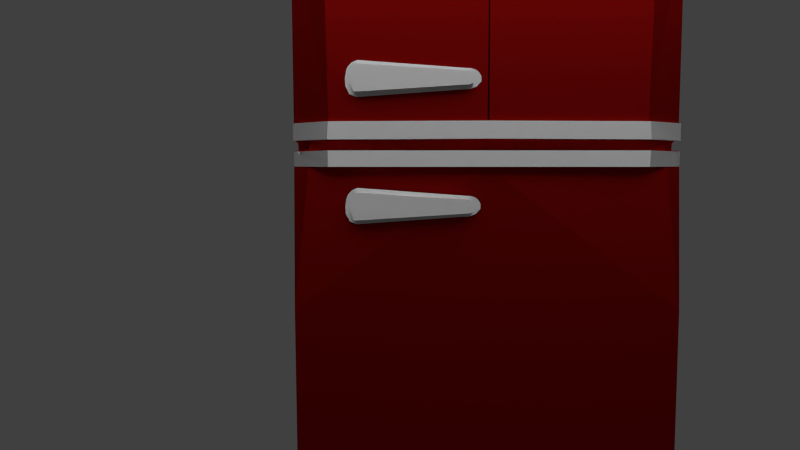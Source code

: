 # Source: mg-kuehlschrank.blend  (saved by Blender 2.76.0; exported with 4.5.12 LTS)
import bpy
from mathutils import Matrix  # noqa: F401  (used for matrix-valued properties, if any)

bpy.ops.wm.read_factory_settings(use_empty=True)
scene = bpy.context.scene
scene.name = 'Scene'

# ---- collections
col_collection_1 = bpy.data.collections.new('Collection 1'); scene.collection.children.link(col_collection_1)
col_collection_2 = bpy.data.collections.new('Collection 2'); scene.collection.children.link(col_collection_2)
col_notizzettel = bpy.data.collections.new('Notizzettel')  # instanced only; not linked into the scene
col_notizzettel_1 = bpy.data.collections.new('Notizzettel')  # instanced only; not linked into the scene
col_notizzettel_2 = bpy.data.collections.new('Notizzettel')  # instanced only; not linked into the scene
col_figur = bpy.data.collections.new('figur')  # instanced only; not linked into the scene
col_frog = bpy.data.collections.new('Frog')  # instanced only; not linked into the scene
col_mg_frog = bpy.data.collections.new('mg-frog')  # instanced only; not linked into the scene
col_bodo = bpy.data.collections.new('Bodo')  # instanced only; not linked into the scene
col_notizzettel_3 = bpy.data.collections.new('Notizzettel')  # instanced only; not linked into the scene

# ---- materials (node trees are filled in below, after node groups)
mat_metall = bpy.data.materials.new('metall')
mat_metall.alpha_threshold = 0.0
mat_metall.roughness = 0.5
mat_red = bpy.data.materials.new('red')
mat_red.alpha_threshold = 0.0
mat_red.roughness = 0.5
mat_material_001 = bpy.data.materials.new('Material.001')
mat_material_001.alpha_threshold = 0.0
mat_material_001.roughness = 0.5

# ---- material node trees
mat_metall.use_nodes = True; mat_metall.node_tree.nodes.clear()
_N = mat_metall.node_tree.nodes; _L = mat_metall.node_tree.links
n0 = _N.new('ShaderNodeOutputMaterial'); n0.name = 'Material Output'; n0.location = (300, 300)
n1 = _N.new('ShaderNodeBsdfAnisotropic'); n1.name = 'Anisotropic BSDF'; n1.location = (10, 300)
n1.distribution = 'GGX'
n1.inputs[1].default_value = 0.4472
n1.inputs[2].default_value = 0.5
_L.new(n1.outputs[0], n0.inputs[0])
n0.is_active_output = True
mat_red.use_nodes = True; mat_red.node_tree.nodes.clear()
_N = mat_red.node_tree.nodes; _L = mat_red.node_tree.links
n0 = _N.new('ShaderNodeOutputMaterial'); n0.name = 'Material Output'; n0.location = (300, 300)
n1 = _N.new('ShaderNodeBsdfAnisotropic'); n1.name = 'Glossy BSDF'; n1.location = (10, 300)
n1.distribution = 'GGX'
n1.inputs[0].default_value = (0.3325, 0.004391, 0.003677, 1.0)
n1.inputs[1].default_value = 0.4472
_L.new(n1.outputs[0], n0.inputs[0])
n0.is_active_output = True
mat_material_001.use_nodes = True; mat_material_001.node_tree.nodes.clear()
_N = mat_material_001.node_tree.nodes; _L = mat_material_001.node_tree.links
n0 = _N.new('ShaderNodeOutputMaterial'); n0.name = 'Material Output'; n0.location = (300, 300)
n1 = _N.new('ShaderNodeEmission'); n1.name = 'Emission'; n1.location = (10, 300)
n1.inputs[0].default_value = (0.8, 0.8, 0.8, 1.0)
n1.inputs[1].default_value = 2.0
_L.new(n1.outputs[0], n0.inputs[0])
n0.is_active_output = True

# ---- world
world_world = bpy.data.worlds.new('World'); scene.world = world_world
world_world.color = (0.05088, 0.05088, 0.05088)
world_world.use_sun_shadow = False
world_world.sun_shadow_jitter_overblur = 0.0
world_world.cycles.sampling_method = 'MANUAL'
world_world.cycles.sample_map_resolution = 256

# ---- cameras
cam_camera = bpy.data.cameras.new('Camera')
cam_camera.clip_end = 100.0
cam_camera.lens = 35.0
cam_camera.sensor_width = 32.0
cam_camera.sensor_height = 18.0
cam_camera.display_size = 2.0
cam_camera.dof.focus_distance = 0.0

# ---- meshes
me_plane_005 = bpy.data.meshes.new('Plane.005')
me_plane_005.from_pydata([(-2.433, -1.925, -0.2496), (-1.056, -1.925, -0.1517), (-0.8929, -1.925, -0.116), (-0.9789, -1.925, -0.1487), (-0.8662, -1.925, -0.08341), (-0.8336, -1.925, -0.05078), (-0.8336, -1.925, -0.01517), (-0.8336, -1.925, 0.01449), (-0.8543, -1.925, 0.0501), (-0.8751, -1.925, 0.0768), (-0.9107, -1.925, 0.1005), (-0.97, -1.925, 0.1154), (-1.029, -1.925, 0.1183), (-2.379, -1.925, 0.2162), (-2.415, -1.925, 0.2192), (-2.453, -1.925, 0.2044), (-2.489, -1.925, 0.1866), (-2.54, -1.925, 0.1332), (-2.56, -1.925, 0.0857), (-2.575, -1.925, -0.01814), (-2.569, -1.925, -0.1131), (-2.519, -1.925, -0.211), (-2.43, -1.925, -0.2496), (-2.412, -1.925, -0.1813), (-0.9021, -1.925, -0.06561), (-2.45, -2.029, -0.1927), (-2.474, -2.029, -0.1542), (-2.503, -2.029, -0.06516), (-2.512, -2.029, -0.01175), (-2.512, -2.029, 0.05352), (-2.494, -2.029, 0.1158), (-2.45, -2.029, 0.1633), (-0.9992, -2.029, 0.07132), (-0.9517, -2.029, 0.05352), (-0.9309, -2.029, 0.01198), (-0.9309, -2.029, -0.02362), (-0.9398, -2.029, -0.07703), (-0.9962, -2.029, -0.1008), (-2.45, -1.983, -0.1927), (-2.474, -1.983, -0.1542), (-2.503, -1.983, -0.06516), (-2.512, -1.983, -0.01175), (-2.512, -1.983, 0.05352), (-2.494, -1.983, 0.1158), (-2.45, -1.983, 0.1633), (-0.9992, -1.983, 0.07132), (-0.9517, -1.983, 0.05352), (-0.9309, -1.983, 0.01198), (-0.9309, -1.983, -0.02362), (-0.9398, -1.983, -0.07703), (-0.9962, -1.983, -0.1008), (-2.45, -1.919, -0.1927), (-2.474, -1.919, -0.1542), (-2.503, -1.919, -0.06516), (-2.512, -1.919, -0.01175), (-2.512, -1.919, 0.05352), (-2.494, -1.919, 0.1158), (-2.45, -1.919, 0.1633), (-0.9992, -1.919, 0.07132), (-0.9517, -1.919, 0.05352), (-0.9309, -1.919, 0.01198), (-0.9309, -1.919, -0.02362), (-0.9398, -1.919, -0.07703), (-0.9962, -1.919, -0.1008), (-0.9962, -2.077, -0.1008), (-0.9398, -2.077, -0.07703), (-0.9309, -2.077, -0.02362), (-0.9309, -2.077, 0.01198), (-0.9517, -2.077, 0.05352), (-0.9992, -2.077, 0.07132), (-2.45, -2.077, 0.1633), (-2.494, -2.077, 0.1158), (-2.512, -2.077, 0.05352), (-2.512, -2.077, -0.01175), (-2.503, -2.077, -0.06516), (-2.474, -2.077, -0.1542), (-2.45, -2.077, -0.1927)], [(0, 23)], [(2, 4, 5, 6, 7, 8, 9, 10, 11, 12, 13, 14, 15, 16, 17, 18, 19, 20, 21, 22, 0, 1, 3), (49, 48, 35, 36), (51, 52, 53, 54, 55, 56, 57, 58, 59, 60, 61, 62, 63), (42, 41, 28, 29), (50, 49, 36, 37), (43, 42, 29, 30), (44, 43, 30, 31), (45, 44, 31, 32), (38, 50, 37, 25), (46, 45, 32, 33), (39, 38, 25, 26), (47, 46, 33, 34), (40, 39, 26, 27), (48, 47, 34, 35), (32, 31, 70, 69), (58, 57, 44, 45), (51, 63, 50, 38), (59, 58, 45, 46), (52, 51, 38, 39), (60, 59, 46, 47), (53, 52, 39, 40), (61, 60, 47, 48), (54, 53, 40, 41), (62, 61, 48, 49), (55, 54, 41, 42), (63, 62, 49, 50), (56, 55, 42, 43), (41, 40, 27, 28), (57, 56, 43, 44), (65, 66, 67, 68, 69, 70, 71, 72, 73, 74, 75, 76, 64), (31, 30, 71, 70), (30, 29, 72, 71), (37, 36, 65, 64), (29, 28, 73, 72), (36, 35, 66, 65), (28, 27, 74, 73), (35, 34, 67, 66), (27, 26, 75, 74), (34, 33, 68, 67), (26, 25, 76, 75), (33, 32, 69, 68), (25, 37, 64, 76)])
me_plane_005.materials.append(mat_metall)
me_plane_005.use_remesh_preserve_volume = False
me_plane_005.use_remesh_preserve_attributes = False
me_plane_005.use_mirror_vertex_groups = False
me_plane_005.update()
me_plane_004 = bpy.data.meshes.new('Plane.004')
me_plane_004.from_pydata([(-2.054, -1.321, 3.587), (0.001988, -1.328, 3.587), (0.001988, -1.328, 3.379), (-2.049, -1.321, 3.379), (-2.054, -1.321, 3.587), (0.001988, -1.328, 3.587), (0.001988, -1.328, 3.379), (-2.049, -1.321, 3.379), (-2.52, -1.0, 3.573), (0.001988, -0.9976, 3.587), (0.001988, -0.9976, 3.379), (0.001988, -1.328, 3.587), (0.001988, -1.328, 3.379), (-2.049, -1.321, 3.379), (-2.52, -1.0, 3.379), (0.001988, -0.9976, 3.587), (0.001988, -0.9976, 3.379), (-2.504, -1.0, 1.511), (0.001988, -0.9976, 1.527), (-2.482, -1.0, -1.071), (0.001988, -0.9976, -1.039), (-2.436, -1.0, -3.2), (0.02495, -0.9976, -3.163), (-2.418, -1.0, -3.322), (-2.359, -1.0, -3.458), (-2.292, -1.0, -3.557), (-2.197, -1.0, -3.648), (-2.048, -1.0, -3.756), (-1.871, -1.0, -3.788), (-1.695, -1.0, -3.801), (0.02752, -1.0, -3.801), (0.02752, -1.0, -3.169), (-2.432, -1.0, -3.191), (-2.316, -1.129, 3.379), (0.001988, -1.193, 3.379), (-2.504, -1.195, 1.511), (0.001988, -1.193, 1.527), (-2.482, -1.195, -1.071), (0.001988, -1.193, -1.039), (-2.436, -1.195, -3.2), (0.02495, -1.193, -3.163), (-2.418, -1.195, -3.322), (-2.359, -1.195, -3.458), (-2.292, -1.195, -3.557), (-2.197, -1.195, -3.648), (-2.048, -1.195, -3.756), (-1.871, -1.195, -3.788), (-1.695, -1.195, -3.801), (0.02752, -1.195, -3.801), (0.02752, -1.195, -3.169), (-2.432, -1.195, -3.191), (-2.054, -1.321, 3.587), (-2.52, -1.0, 3.573), (-2.049, -1.321, 3.379), (-2.52, -1.0, 3.379)], [(0, 3), (21, 23)], [(2, 3, 7, 6), (0, 1, 5, 4), (1, 2, 6, 5), (5, 6, 10, 9), (6, 7, 13, 12), (5, 9, 15, 11), (10, 6, 12, 16), (12, 13, 14, 16), (8, 4, 5, 15, 11, 9), (4, 8, 52, 51), (12, 11, 4, 13), (31, 32, 50, 49), (16, 14, 33, 34), (23, 24, 42, 41), (30, 31, 49, 48), (34, 33, 35, 36), (36, 35, 37, 38), (38, 37, 39, 40), (42, 43, 44, 45, 46, 47, 48, 49, 50, 41), (24, 25, 43, 42), (17, 19, 37, 35), (32, 23, 41, 50), (25, 26, 44, 43), (20, 18, 36, 38), (26, 27, 45, 44), (21, 22, 40, 39), (27, 28, 46, 45), (22, 20, 38, 40), (28, 29, 47, 46), (19, 21, 39, 37), (18, 16, 34, 36), (29, 30, 48, 47), (14, 17, 35, 33), (52, 54, 53, 51), (8, 14, 54, 52), (14, 13, 53, 54), (13, 4, 51, 53)])
me_plane_004.polygons.foreach_set('material_index', [0, 0, 0, 0, 0, 0, 0, 1, 1, 1, 1, 0, 0, 0, 0, 0, 0, 0, 0, 0, 0, 0, 0, 0, 0, 0, 0, 0, 0, 0, 0, 0, 0, 1, 0, 1, 1])
me_plane_004.materials.append(mat_red)
me_plane_004.materials.append(mat_metall)
me_plane_004.use_remesh_preserve_volume = False
me_plane_004.use_remesh_preserve_attributes = False
me_plane_004.use_mirror_vertex_groups = False
me_plane_004.update()
me_plane_001 = bpy.data.meshes.new('Plane.001')
me_plane_001.from_pydata([(-2.433, -1.925, -0.2496), (-1.056, -1.925, -0.1517), (-0.8929, -1.925, -0.116), (-0.9789, -1.925, -0.1487), (-0.8662, -1.925, -0.08341), (-0.8336, -1.925, -0.05078), (-0.8336, -1.925, -0.01517), (-0.8336, -1.925, 0.01449), (-0.8543, -1.925, 0.0501), (-0.8751, -1.925, 0.0768), (-0.9107, -1.925, 0.1005), (-0.97, -1.925, 0.1154), (-1.029, -1.925, 0.1183), (-2.379, -1.925, 0.2162), (-2.415, -1.925, 0.2192), (-2.453, -1.925, 0.2044), (-2.489, -1.925, 0.1866), (-2.54, -1.925, 0.1332), (-2.56, -1.925, 0.0857), (-2.575, -1.925, -0.01814), (-2.569, -1.925, -0.1131), (-2.519, -1.925, -0.211), (-2.43, -1.925, -0.2496), (-2.412, -1.925, -0.1813), (-0.9021, -1.925, -0.06561), (-2.45, -2.029, -0.1927), (-2.474, -2.029, -0.1542), (-2.503, -2.029, -0.06516), (-2.512, -2.029, -0.01175), (-2.512, -2.029, 0.05352), (-2.494, -2.029, 0.1158), (-2.45, -2.029, 0.1633), (-0.9992, -2.029, 0.07132), (-0.9517, -2.029, 0.05352), (-0.9309, -2.029, 0.01198), (-0.9309, -2.029, -0.02362), (-0.9398, -2.029, -0.07703), (-0.9962, -2.029, -0.1008), (-2.45, -1.983, -0.1927), (-2.474, -1.983, -0.1542), (-2.503, -1.983, -0.06516), (-2.512, -1.983, -0.01175), (-2.512, -1.983, 0.05352), (-2.494, -1.983, 0.1158), (-2.45, -1.983, 0.1633), (-0.9992, -1.983, 0.07132), (-0.9517, -1.983, 0.05352), (-0.9309, -1.983, 0.01198), (-0.9309, -1.983, -0.02362), (-0.9398, -1.983, -0.07703), (-0.9962, -1.983, -0.1008), (-2.45, -1.919, -0.1927), (-2.474, -1.919, -0.1542), (-2.503, -1.919, -0.06516), (-2.512, -1.919, -0.01175), (-2.512, -1.919, 0.05352), (-2.494, -1.919, 0.1158), (-2.45, -1.919, 0.1633), (-0.9992, -1.919, 0.07132), (-0.9517, -1.919, 0.05352), (-0.9309, -1.919, 0.01198), (-0.9309, -1.919, -0.02362), (-0.9398, -1.919, -0.07703), (-0.9962, -1.919, -0.1008), (-0.9962, -2.077, -0.1008), (-0.9398, -2.077, -0.07703), (-0.9309, -2.077, -0.02362), (-0.9309, -2.077, 0.01198), (-0.9517, -2.077, 0.05352), (-0.9992, -2.077, 0.07132), (-2.45, -2.077, 0.1633), (-2.494, -2.077, 0.1158), (-2.512, -2.077, 0.05352), (-2.512, -2.077, -0.01175), (-2.503, -2.077, -0.06516), (-2.474, -2.077, -0.1542), (-2.45, -2.077, -0.1927)], [(0, 23)], [(2, 4, 5, 6, 7, 8, 9, 10, 11, 12, 13, 14, 15, 16, 17, 18, 19, 20, 21, 22, 0, 1, 3), (49, 48, 35, 36), (51, 52, 53, 54, 55, 56, 57, 58, 59, 60, 61, 62, 63), (42, 41, 28, 29), (50, 49, 36, 37), (43, 42, 29, 30), (44, 43, 30, 31), (45, 44, 31, 32), (38, 50, 37, 25), (46, 45, 32, 33), (39, 38, 25, 26), (47, 46, 33, 34), (40, 39, 26, 27), (48, 47, 34, 35), (32, 31, 70, 69), (58, 57, 44, 45), (51, 63, 50, 38), (59, 58, 45, 46), (52, 51, 38, 39), (60, 59, 46, 47), (53, 52, 39, 40), (61, 60, 47, 48), (54, 53, 40, 41), (62, 61, 48, 49), (55, 54, 41, 42), (63, 62, 49, 50), (56, 55, 42, 43), (41, 40, 27, 28), (57, 56, 43, 44), (65, 66, 67, 68, 69, 70, 71, 72, 73, 74, 75, 76, 64), (31, 30, 71, 70), (30, 29, 72, 71), (37, 36, 65, 64), (29, 28, 73, 72), (36, 35, 66, 65), (28, 27, 74, 73), (35, 34, 67, 66), (27, 26, 75, 74), (34, 33, 68, 67), (26, 25, 76, 75), (33, 32, 69, 68), (25, 37, 64, 76)])
me_plane_001.materials.append(mat_metall)
me_plane_001.use_remesh_preserve_volume = False
me_plane_001.use_remesh_preserve_attributes = False
me_plane_001.use_mirror_vertex_groups = False
me_plane_001.update()
me_cube = bpy.data.meshes.new('Cube')
me_cube.from_pydata([(0.0029, -0.9992, 1.432), (-0.9115, -0.9992, 1.432), (-1.305, -0.9992, 1.427), (-1.447, -0.9992, 1.416), (-1.548, -0.9992, 1.393), (-1.635, -0.9992, 1.356), (-1.701, -0.9992, 1.303), (-1.733, -0.9992, 1.225), (-1.726, -0.9992, 0.4188), (-1.719, -0.9992, 0.3723), (-1.392, -0.9992, 0.3771), (0.007065, -0.9992, 0.3819), (-1.447, -0.9992, 1.393), (-1.392, -0.9992, 0.3538), (0.0029, -1.31, 1.432), (-0.9115, -1.31, 1.432), (-1.305, -1.31, 1.427), (-1.447, -1.31, 1.416), (-1.392, -1.31, 0.3771), (0.007065, -1.31, 0.3819), (-1.447, -1.31, 1.393), (-1.392, -1.31, 0.3538), (-1.733, -0.9992, 1.225), (-1.719, -0.9992, 0.3723), (-1.447, -1.31, 1.416), (-1.392, -1.31, 0.3771), (-1.719, -0.9992, 0.302), (-1.4, -0.9992, 0.3054), (0.00407, -0.9992, 0.3087), (0.006486, -0.9992, 0.3801), (-1.393, -0.9992, 0.3756), (-1.716, -0.9992, 0.3734), (-1.392, -1.309, 0.3771), (-1.4, -1.309, 0.3054), (0.00407, -1.309, 0.3087), (0.006486, -1.309, 0.3801), (0.00407, -1.399, 0.3087), (0.006486, -1.399, 0.3801), (0.0029, -0.1916, 1.432), (-0.9115, -0.1916, 1.432), (-1.305, -0.1916, 1.427), (-1.447, -0.1916, 1.416), (-1.548, -0.1916, 1.393), (-1.635, -0.1916, 1.356), (-1.701, -0.1916, 1.303), (-1.733, -0.1916, 1.225), (-1.726, -0.1916, 0.4188), (-1.719, -0.1916, 0.3723), (-1.392, -0.1916, 0.3771), (0.007065, -0.1916, 0.3819), (-1.719, -0.1916, 0.302), (-1.4, -0.1916, 0.3054), (0.00407, -0.1916, 0.3087), (0.006486, -0.1916, 0.3801), (-1.393, -0.1916, 0.3756), (0.00407, -1.399, 0.3087), (-1.4, -1.309, 0.3054), (0.006486, -1.399, 0.3801), (-1.719, -0.9992, 0.302), (-1.695, -0.9992, 0.2909), (-1.692, -0.9992, 0.2608), (-1.579, -0.9992, 0.2619), (0.001654, -0.9992, 0.2608), (0.00407, -0.9992, 0.3098), (-1.569, -0.9992, 0.302), (-1.716, -0.9992, 0.302), (-1.579, -0.9992, 0.2619), (0.001654, -0.9992, 0.2608), (0.00407, -0.9992, 0.3098), (-1.569, -0.9992, 0.302), (-1.579, -0.9992, 0.2619), (0.001654, -0.9992, 0.2608), (0.00407, -0.9992, 0.3098), (-1.569, -0.9992, 0.302), (-1.695, -0.1968, 0.2909), (-1.692, -0.1968, 0.2608), (-1.579, -0.1968, 0.2619), (-1.569, -0.1968, 0.302), (-1.716, -0.1968, 0.302), (-1.579, -0.1968, 0.2619), (0.001654, -0.1968, 0.2608), (0.00407, -0.1968, 0.3098), (-1.569, -0.1968, 0.302), (0.00407, -1.118, 0.3087), (-1.569, -1.118, 0.302), (0.0029, -1.171, 1.432), (-0.9115, -1.171, 1.432), (-1.305, -1.171, 1.427), (-1.447, -1.171, 1.416), (-1.548, -1.171, 1.393), (-1.635, -1.171, 1.356), (-1.701, -1.171, 1.303), (-1.733, -1.171, 1.225), (0.007065, -1.171, 0.3819), (0.0029, -1.482, 1.432), (-0.9115, -1.482, 1.432), (-1.305, -1.482, 1.427), (-1.447, -1.482, 1.416), (-1.392, -1.482, 0.3771), (0.007065, -1.482, 0.3819), (-1.733, -1.171, 1.225), (-1.447, -1.482, 1.416), (-1.392, -1.482, 0.3771), (-1.719, -1.171, 0.3723), (-1.719, -1.171, 0.3723), (-1.719, -1.171, 0.302), (-1.4, -1.171, 0.3054), (0.00407, -1.171, 0.3087), (0.006486, -1.171, 0.3801), (-1.393, -1.171, 0.3756), (-1.4, -1.481, 0.3054), (0.00407, -1.481, 0.3087), (0.006486, -1.481, 0.3801), (0.00407, -1.57, 0.3087), (-1.719, -1.26, 0.3723), (-1.719, -1.26, 0.302), (-1.4, -1.57, 0.3054), (0.006486, -1.57, 0.3801), (-1.392, -1.571, 0.3771), (-1.579, -1.171, 0.2619), (0.001654, -1.171, 0.2608), (-1.569, -1.171, 0.302), (-1.579, -1.289, 0.2619), (0.001654, -1.289, 0.2608), (-1.569, -1.289, 0.302), (0.00407, -1.289, 0.3087), (0.0029, -0.9992, 1.432), (-0.9115, -0.9992, 1.432), (-1.305, -0.9992, 1.427), (-1.447, -0.9992, 1.416), (-1.548, -0.9992, 1.393), (-1.635, -0.9992, 1.356), (-1.701, -0.9992, 1.303), (-1.733, -0.9992, 1.225), (-1.701, -1.171, 1.303), (-1.635, -1.171, 1.356), (-1.719, -0.9992, 0.3723), (-1.733, -0.9992, 1.225), (-1.4, -1.171, 0.3054), (-1.4, -0.9992, 0.3054), (-1.719, -0.9992, 0.3723), (-1.719, -0.9992, 0.302), (-1.548, -1.171, 1.393), (-1.719, -1.171, 0.302), (-1.719, -1.171, 0.3723), (-1.733, -1.171, 1.225), (-1.733, -1.171, 1.225), (-1.569, -0.9992, 0.302), (-1.569, -1.171, 0.302), (-1.447, -1.171, 1.416), (-1.305, -1.171, 1.427), (-1.579, -0.9992, 0.2619), (-0.9115, -1.171, 1.432), (0.0029, -1.171, 1.432), (-1.719, -1.171, 0.3723), (-1.579, -1.171, 0.2619), (0.0029, -0.9992, 1.432), (-0.9115, -0.9992, 1.432), (-1.305, -0.9992, 1.427), (-1.447, -0.9992, 1.416), (-1.548, -0.9992, 1.393), (-1.635, -0.9992, 1.356), (-1.701, -0.9992, 1.303), (-1.733, -0.9992, 1.225), (-1.701, -1.171, 1.303), (-1.635, -1.171, 1.356), (-1.719, -0.9992, 0.3723), (-1.733, -0.9992, 1.225), (-1.4, -1.171, 0.3054), (-1.4, -0.9992, 0.3054), (-1.719, -0.9992, 0.3723), (-1.719, -0.9992, 0.302), (-1.548, -1.171, 1.393), (-1.719, -1.171, 0.302), (-1.719, -1.171, 0.3723), (-1.733, -1.171, 1.225), (-1.733, -1.171, 1.225), (-1.569, -0.9992, 0.302), (-1.569, -1.171, 0.302), (-1.447, -1.171, 1.416), (-1.305, -1.171, 1.427), (-1.579, -0.9992, 0.2619), (-0.9115, -1.171, 1.432), (0.0029, -1.171, 1.432), (-1.719, -1.171, 0.3723), (-1.579, -1.171, 0.2619), (0.01139, -0.9992, 1.42), (-0.9115, -0.9992, 1.432), (-1.305, -0.9992, 1.427), (-1.447, -0.9992, 1.416), (-1.548, -0.9992, 1.393), (-1.635, -0.9992, 1.356), (-1.701, -0.9992, 1.303), (-1.733, -0.9992, 1.225), (-1.701, -1.171, 1.303), (-1.635, -1.171, 1.356), (-1.719, -0.9992, 0.3723), (-1.733, -0.9992, 1.225), (-1.4, -1.171, 0.3054), (-1.4, -0.9992, 0.3054), (-1.719, -0.9992, 0.3723), (-1.719, -0.9992, 0.302), (-1.548, -1.171, 1.393), (-1.719, -1.171, 0.302), (-1.719, -1.171, 0.3723), (-1.733, -1.171, 1.225), (-1.733, -1.171, 1.225), (-1.569, -0.9992, 0.302), (-1.569, -1.171, 0.302), (-1.447, -1.171, 1.416), (-1.305, -1.171, 1.427), (-1.579, -0.9992, 0.2619), (-0.9115, -1.171, 1.432), (0.01139, -1.171, 1.42), (-1.719, -1.171, 0.3723), (-1.579, -1.171, 0.2619), (-0.07651, -1.003, 1.42), (-0.9377, -1.003, 1.408), (-1.312, -1.003, 1.403), (-1.447, -1.003, 1.393), (-1.543, -1.003, 1.371), (-1.626, -1.003, 1.336), (-1.689, -1.003, 1.286), (-1.719, -1.003, 1.211), (-1.689, -1.167, 1.286), (-1.626, -1.167, 1.336), (-1.705, -1.003, 0.4001), (-1.719, -1.003, 1.211), (-1.402, -1.167, 0.3365), (-1.402, -1.003, 0.3365), (-1.705, -1.003, 0.4001), (-1.705, -1.003, 0.3333), (-1.543, -1.167, 1.371), (-1.705, -1.167, 0.3333), (-1.705, -1.167, 0.4001), (-1.719, -1.167, 1.211), (-1.719, -1.167, 1.211), (-1.563, -1.003, 0.3333), (-1.563, -1.167, 0.3333), (-1.447, -1.167, 1.393), (-1.312, -1.167, 1.403), (-1.572, -1.003, 0.2951), (-0.9377, -1.167, 1.408), (-0.07651, -1.167, 1.42), (-1.705, -1.167, 0.4001), (-1.572, -1.167, 0.2951), (-1.719, -0.9992, 0.3723), (-1.719, -1.171, 0.3723), (-1.705, -1.003, 0.4001), (-1.705, -1.167, 0.4001), (-1.719, -0.9992, 0.3723), (-1.705, -1.003, 0.4001), (-1.719, -0.9992, 0.3723), (-1.719, -1.171, 0.3723), (-1.705, -1.167, 0.4001), (0.0029, 0.6976, 1.432), (-0.9115, 0.6976, 1.432), (-1.305, 0.6976, 1.427), (-1.447, 0.6976, 1.416), (-1.548, 0.6976, 1.393), (-1.635, 0.6976, 1.356), (-1.701, 0.6976, 1.303), (-1.733, 0.6976, 1.225), (-1.726, 0.6976, 0.4188), (-1.719, 0.6976, 0.3723), (-1.392, 0.6976, 0.3771), (0.007065, 0.6976, 0.3819), (-1.719, 0.6976, 0.302), (-1.4, 0.6976, 0.3054), (0.00407, 0.6976, 0.3087), (0.006486, 0.6976, 0.3801), (-1.393, 0.6976, 0.3756), (-1.695, 0.6924, 0.2909), (-1.692, 0.6924, 0.2608), (-1.579, 0.6924, 0.2619), (-1.569, 0.6924, 0.302), (-1.716, 0.6924, 0.302), (-1.579, 0.6924, 0.2619), (0.001654, 0.6924, 0.2608), (0.00407, 0.6924, 0.3098), (-1.569, 0.6924, 0.302), (-1.692, -0.9992, 0.2608), (-1.579, -0.9992, 0.2619), (-1.579, -0.9992, 0.2619), (0.001654, -0.9992, 0.2608), (-1.692, -0.1968, 0.2608), (-1.579, -0.1968, 0.2619), (-1.579, -0.1968, 0.2619), (0.001654, -0.1968, 0.2608), (-1.692, 0.6924, 0.2608), (-1.579, 0.6924, 0.2619), (-1.579, 0.6924, 0.2619), (0.001654, 0.6924, 0.2608), (-1.647, -0.9992, -1.841), (-1.534, -0.9992, -1.84), (-1.534, -0.9992, -1.84), (0.04662, -0.9992, -1.841), (-1.647, -0.1968, -1.841), (-1.534, -0.1968, -1.84), (-1.534, -0.1968, -1.84), (0.04662, -0.1968, -1.841), (-1.647, 0.6924, -1.841), (-1.534, 0.6924, -1.84), (-1.534, 0.6924, -1.84), (0.04662, 0.6924, -1.841), (-1.64, -0.9992, -1.895), (-1.598, -0.9992, -1.95), (-1.505, -0.9992, -2.006), (-1.386, -0.9992, -2.045), (-1.275, -0.9992, -2.057), (0.009031, -0.9992, -2.054), (0.009031, -0.9992, -1.842), (-1.644, -0.9992, -1.842), (-1.647, 0.6976, -1.841), (-1.534, 0.6976, -1.84), (-1.64, 0.6976, -1.895), (-1.598, 0.6976, -1.95), (-1.505, 0.6976, -2.006), (-1.386, 0.6976, -2.045), (-1.275, 0.6976, -2.057), (0.009031, 0.6976, -2.054), (0.009031, 0.6976, -1.842), (-1.692, -1.287, 0.2608), (-1.579, -1.287, 0.2619), (-1.579, -1.287, 0.2619), (0.001654, -1.287, 0.2608), (-1.534, -1.287, -1.84), (-1.647, -1.287, -1.841), (-1.534, -1.287, -1.84), (0.04662, -1.287, -1.841), (-1.64, -1.287, -1.895), (-1.598, -1.287, -1.95), (-1.505, -1.287, -2.006), (-1.386, -1.287, -2.045), (-1.275, -1.287, -2.057), (0.009031, -1.287, -2.054), (0.009031, -1.287, -1.842), (0.0029, 1.634, 1.432), (-0.9115, 1.634, 1.432), (-1.305, 1.634, 1.427), (-1.447, 1.634, 1.416), (-1.548, 1.634, 1.393), (-1.635, 1.634, 1.356), (-1.701, 1.634, 1.303), (-1.733, 1.634, 1.225), (-1.726, 1.634, 0.4188), (-1.719, 1.634, 0.3723), (-1.392, 1.634, 0.3771), (0.007065, 1.634, 0.3819), (-1.719, 1.634, 0.302), (-1.4, 1.634, 0.3054), (0.00407, 1.634, 0.3087), (0.006486, 1.634, 0.3801), (-1.393, 1.634, 0.3756), (-1.695, 1.629, 0.2909), (-1.692, 1.629, 0.2608), (-1.579, 1.629, 0.2619), (-1.569, 1.629, 0.302), (-1.716, 1.629, 0.302), (-1.579, 1.629, 0.2619), (0.001654, 1.629, 0.2608), (0.00407, 1.629, 0.3098), (-1.569, 1.629, 0.302), (-1.692, 1.629, 0.2608), (-1.579, 1.629, 0.2619), (-1.579, 1.629, 0.2619), (0.001654, 1.629, 0.2608), (-1.647, 1.629, -1.841), (-1.534, 1.629, -1.84), (-1.534, 1.629, -1.84), (0.04662, 1.629, -1.841), (-1.647, 1.634, -1.841), (-1.534, 1.634, -1.84), (-1.64, 1.634, -1.895), (-1.598, 1.634, -1.95), (-1.505, 1.634, -2.006), (-1.386, 1.634, -2.045), (-1.275, 1.634, -2.057), (0.009031, 1.634, -2.054), (0.009031, 1.634, -1.842), (-1.647, -0.9992, -1.841), (-1.692, -0.9992, 0.2608), (-1.64, -0.9992, -1.895), (-1.598, -0.9992, -1.95), (-1.505, -0.9992, -2.006), (-1.386, -0.9992, -2.045), (-1.275, -0.9992, -2.057), (0.009031, -0.9992, -2.054), (-1.647, -1.287, -1.841), (-1.692, -1.287, 0.2608), (-1.64, -1.287, -1.895), (-1.598, -1.287, -1.95), (-1.505, -1.287, -2.006), (-1.386, -1.287, -2.045), (-1.275, -1.287, -2.057), (0.009031, -1.287, -2.054)], [(3, 12), (30, 31), (10, 32), (36, 55), (33, 56), (37, 57), (26, 58), (246, 250), (311, 312)], [(10, 11, 49, 48), (13, 12, 20, 21), (3, 2, 128, 129), (11, 10, 18, 19), (28, 27, 106, 107), (19, 18, 98, 99), (17, 24, 101, 97), (2, 1, 127, 128), (9, 104, 144, 140), (9, 13, 21, 18, 10), (10, 13, 9, 23), (18, 21, 13, 25, 23, 10), (16, 17, 97, 96), (29, 30, 54, 53), (28, 83, 125, 107), (1, 0, 126, 127), (100, 103, 154, 145), (35, 34, 36, 37), (15, 16, 96, 95), (36, 34, 111, 113), (22, 7, 92, 100), (84, 73, 121, 124), (0, 85, 153, 126), (18, 17, 97, 98), (78, 74, 272, 276), (53, 54, 271, 270), (3, 4, 42, 41), (11, 0, 38, 49), (4, 5, 43, 42), (30, 9, 47, 54), (5, 6, 44, 43), (6, 7, 45, 44), (9, 26, 50, 47), (26, 27, 51, 50), (7, 8, 46, 45), (0, 1, 39, 38), (27, 28, 52, 51), (8, 9, 47, 46), (1, 2, 40, 39), (28, 29, 53, 52), (9, 10, 48, 47), (2, 3, 41, 40), (7, 22, 23, 9, 8), (14, 17, 16, 15), (24, 17, 18, 25), (14, 15, 95, 94), (91, 92, 146, 134), (64, 61, 66, 69), (73, 70, 79, 82), (66, 67, 71, 70), (63, 64, 69, 68), (61, 62, 67, 66), (62, 63, 68, 67), (64, 65, 78, 77), (69, 66, 70, 73), (67, 68, 72, 71), (68, 69, 73, 72), (39, 40, 257, 256), (46, 47, 264, 263), (61, 76, 286, 282), (61, 64, 77, 76), (59, 60, 75, 74), (71, 72, 81, 80), (65, 59, 74, 78), (80, 278, 292, 288), (72, 73, 82, 81), (73, 26, 59, 60, 70), (17, 14, 94, 97), (83, 84, 124, 125), (73, 70, 151, 147), (35, 37, 117, 112), (28, 73, 84, 83), (87, 86, 95, 96), (88, 87, 96, 97), (85, 93, 99, 94), (86, 85, 94, 95), (102, 103, 100, 101), (88, 97, 101, 100, 92, 91, 90, 89), (99, 98, 97, 94), (108, 107, 111, 112), (107, 106, 110, 111), (104, 98, 118, 114), (113, 116, 118, 117), (115, 114, 118, 116), (105, 104, 114, 115), (111, 110, 116, 113), (110, 105, 115, 116), (98, 112, 117, 118), (106, 105, 110), (108, 112, 98, 104, 109), (121, 119, 122, 124), (124, 122, 123, 125), (120, 107, 125, 123), (119, 120, 123, 122), (29, 28, 107, 108), (90, 91, 134, 135), (25, 23, 103, 102), (30, 29, 108, 109), (121, 73, 147, 148), (70, 71, 120, 119), (37, 36, 113, 117), (71, 28, 107, 120), (9, 30, 109, 104), (24, 25, 102, 101), (89, 90, 135, 142), (34, 35, 112, 111), (0, 11, 93, 85), (11, 19, 99, 93), (131, 130, 160, 161), (146, 133, 163, 176), (134, 146, 176, 164), (130, 129, 159, 160), (137, 145, 175, 167), (135, 134, 164, 165), (129, 128, 158, 159), (140, 144, 174, 170), (142, 135, 165, 172), (128, 127, 157, 158), (149, 142, 172, 179), (103, 23, 136, 154), (26, 9, 140, 141), (4, 3, 129, 130), (27, 26, 141, 139), (5, 4, 130, 131), (104, 105, 143, 144), (6, 5, 131, 132), (85, 86, 152, 153), (105, 106, 138, 143), (119, 121, 148, 155), (7, 6, 132, 133), (70, 119, 155, 151), (86, 87, 150, 152), (22, 100, 145, 137), (87, 88, 149, 150), (23, 22, 137, 136), (92, 7, 133, 146), (88, 89, 142, 149), (106, 27, 139, 138), (169, 171, 201, 199), (182, 180, 210, 212), (171, 170, 200, 201), (183, 182, 212, 213), (168, 169, 199, 198), (156, 183, 213, 186), (181, 185, 215, 211), (166, 167, 197, 196), (184, 166, 196, 214), (177, 181, 211, 207), (185, 178, 208, 215), (145, 154, 184, 175), (148, 147, 177, 178), (132, 131, 161, 162), (144, 143, 173, 174), (133, 132, 162, 163), (143, 138, 168, 173), (155, 148, 178, 185), (147, 151, 181, 177), (154, 136, 166, 184), (136, 137, 167, 166), (151, 155, 185, 181), (126, 153, 183, 156), (138, 139, 169, 168), (153, 152, 182, 183), (141, 140, 170, 171), (152, 150, 180, 182), (139, 141, 171, 169), (150, 149, 179, 180), (127, 126, 156, 157), (205, 214, 244, 235), (191, 190, 220, 221), (206, 193, 223, 236), (194, 206, 236, 224), (190, 189, 219, 220), (197, 205, 235, 227), (195, 194, 224, 225), (189, 188, 218, 219), (230, 200, 252, 251), (202, 195, 225, 232), (188, 187, 217, 218), (180, 179, 209, 210), (157, 156, 186, 187), (179, 172, 202, 209), (158, 157, 187, 188), (172, 165, 195, 202), (170, 174, 204, 200), (159, 158, 188, 189), (165, 164, 194, 195), (167, 175, 205, 197), (160, 159, 189, 190), (164, 176, 206, 194), (176, 163, 193, 206), (161, 160, 190, 191), (175, 184, 214, 205), (178, 177, 207, 208), (162, 161, 191, 192), (174, 173, 203, 204), (163, 162, 192, 193), (173, 168, 198, 203), (222, 221, 225, 224), (221, 220, 232, 225), (229, 231, 233, 228), (220, 219, 239, 232), (231, 230, 234, 233), (219, 218, 240, 239), (218, 217, 242, 240), (217, 216, 243, 242), (223, 222, 224, 236), (226, 227, 235, 244), (237, 241, 245, 238), (208, 207, 237, 238), (192, 191, 221, 222), (204, 203, 233, 234), (193, 192, 222, 223), (203, 198, 228, 233), (215, 208, 238, 245), (207, 211, 241, 237), (214, 196, 246, 247), (196, 197, 227, 226), (211, 215, 245, 241), (186, 213, 243, 216), (198, 199, 229, 228), (213, 212, 242, 243), (201, 200, 230, 231), (212, 210, 240, 242), (199, 201, 231, 229), (210, 209, 239, 240), (187, 186, 216, 217), (209, 202, 232, 239), (247, 246, 248, 249), (196, 226, 248, 246), (226, 244, 249, 248), (244, 214, 247, 249), (252, 253, 254, 251), (200, 204, 253, 252), (204, 234, 254, 253), (234, 230, 251, 254), (256, 257, 339, 338), (268, 269, 351, 350), (302, 290, 364, 368), (255, 256, 338, 337), (47, 48, 265, 264), (40, 41, 258, 257), (54, 47, 264, 271), (71, 80, 288, 284), (48, 49, 266, 265), (41, 42, 259, 258), (80, 81, 279, 278), (49, 38, 255, 266), (42, 43, 260, 259), (81, 82, 280, 279), (47, 50, 267, 264), (74, 75, 273, 272), (43, 44, 261, 260), (82, 79, 277, 280), (50, 51, 268, 267), (278, 277, 291, 292), (44, 45, 262, 261), (51, 52, 269, 268), (77, 78, 276, 275), (45, 46, 263, 262), (38, 39, 256, 255), (52, 53, 270, 269), (76, 77, 275, 274), (267, 268, 350, 349), (310, 311, 336, 335), (291, 287, 299, 303), (287, 283, 295, 299), (277, 79, 287, 291), (79, 70, 283, 287), (60, 61, 282, 281), (76, 274, 290, 286), (75, 60, 281, 285), (273, 75, 285, 289), (274, 273, 289, 290), (70, 71, 284, 283), (295, 296, 300, 299), (293, 294, 298, 297), (299, 300, 304, 303), (297, 298, 302, 301), (284, 288, 300, 296), (289, 285, 297, 301), (280, 277, 359, 362), (282, 286, 298, 294), (286, 290, 302, 298), (288, 292, 304, 300), (284, 296, 329, 325), (285, 281, 293, 297), (309, 308, 318, 319), (289, 301, 367, 363), (306, 305, 315, 316), (294, 311, 321, 314), (310, 309, 319, 320), (307, 306, 316, 317), (311, 310, 320, 321), (308, 307, 317, 318), (293, 294, 314, 313), (305, 293, 313, 315), (282, 294, 328, 323), (324, 325, 329, 326), (322, 323, 328, 327), (327, 330, 331, 332, 333, 334, 335, 336, 328), (306, 307, 384, 383), (296, 295, 326, 329), (295, 283, 324, 326), (333, 332, 392, 393), (311, 294, 328, 336), (305, 306, 383, 382), (332, 331, 391, 392), (293, 305, 382, 380), (281, 282, 323, 322), (331, 330, 390, 391), (283, 284, 325, 324), (293, 281, 381, 380), (338, 339, 340, 341, 342, 343, 344, 345, 346, 347, 348, 337), (349, 350, 351, 352, 353, 346), (354, 355, 356, 357, 358), (360, 361, 362, 359), (364, 363, 367, 368), (366, 365, 369, 370), (373, 371, 372, 379, 378, 377, 376, 375, 374), (269, 270, 352, 351), (257, 258, 340, 339), (270, 271, 353, 352), (313, 314, 372, 371), (258, 259, 341, 340), (304, 292, 366, 370), (271, 264, 346, 353), (315, 313, 371, 373), (259, 260, 342, 341), (301, 302, 368, 367), (272, 273, 355, 354), (316, 315, 373, 374), (260, 261, 343, 342), (303, 304, 370, 369), (273, 274, 356, 355), (317, 316, 374, 375), (261, 262, 344, 343), (275, 276, 358, 357), (318, 317, 375, 376), (262, 263, 345, 344), (290, 289, 363, 364), (274, 275, 357, 356), (319, 318, 376, 377), (263, 264, 346, 345), (292, 291, 365, 366), (276, 272, 354, 358), (320, 319, 377, 378), (264, 265, 347, 346), (277, 278, 360, 359), (321, 320, 378, 379), (265, 266, 348, 347), (291, 303, 369, 365), (278, 279, 361, 360), (314, 321, 379, 372), (266, 255, 337, 348), (279, 280, 362, 361), (264, 267, 349, 346), (380, 381, 389, 388), (380, 382, 390, 388), (382, 383, 391, 390), (383, 384, 392, 391), (384, 385, 393, 392), (385, 386, 394, 393), (386, 387, 395, 394), (334, 333, 393, 394), (335, 334, 394, 395), (307, 308, 385, 384), (310, 335, 395, 387), (308, 309, 386, 385), (322, 327, 388, 389), (281, 322, 389, 381), (309, 310, 387, 386), (330, 327, 388, 390)])
me_cube.polygons.foreach_set('material_index', [0, 0, 0, 0, 0, 0, 0, 0, 0, 0, 0, 0, 0, 0, 0, 0, 0, 0, 0, 0, 0, 0, 0, 0, 0, 0, 0, 0, 0, 0, 0, 0, 0, 0, 0, 0, 0, 0, 0, 0, 0, 0, 0, 0, 0, 0, 0, 0, 0, 0, 0, 0, 0, 0, 0, 0, 0, 0, 0, 0, 0, 0, 0, 0, 0, 0, 0, 0, 0, 0, 0, 0, 0, 0, 0, 0, 0, 0, 0, 0, 1, 1, 1, 1, 1, 1, 1, 1, 1, 0, 0, 0, 0, 0, 0, 0, 0, 0, 0, 0, 0, 0, 0, 0, 0, 0, 0, 0, 0, 0, 0, 0, 0, 0, 0, 0, 0, 0, 0, 0, 0, 0, 0, 0, 0, 0, 0, 0, 0, 0, 0, 0, 0, 0, 0, 0, 0, 0, 0, 0, 0, 0, 0, 0, 0, 0, 0, 0, 0, 0, 0, 0, 0, 0, 0, 0, 0, 0, 0, 0, 0, 0, 0, 0, 0, 0, 0, 0, 0, 0, 0, 0, 0, 0, 0, 0, 0, 0, 0, 0, 0, 0, 0, 0, 0, 0, 0, 0, 0, 0, 0, 0, 0, 0, 0, 0, 0, 0, 0, 0, 0, 0, 0, 0, 0, 0, 0, 0, 0, 0, 0, 0, 0, 0, 0, 0, 0, 0, 0, 0, 0, 0, 0, 0, 0, 0, 0, 0, 0, 0, 0, 0, 0, 0, 0, 0, 0, 0, 0, 0, 0, 0, 0, 0, 0, 0, 0, 0, 0, 0, 0, 0, 0, 0, 0, 0, 0, 0, 0, 0, 0, 0, 0, 0, 0, 0, 0, 0, 0, 0, 0, 0, 0, 0, 0, 0, 0, 0, 0, 0, 0, 0, 0, 0, 0, 0, 0, 0, 0, 0, 0, 0, 0, 0, 0, 0, 0, 0, 0, 0, 0, 0, 0, 0, 0, 0, 0, 0, 0, 0, 0, 0, 0, 0, 0, 0, 0, 0, 0, 0, 0, 0, 0, 0, 0, 0, 0, 0, 0, 0, 0, 0, 0, 0, 0, 0, 0, 0, 0, 0, 0, 0, 0, 0, 0, 0, 0, 0, 0, 0, 0, 0, 0, 0, 0, 0, 0, 0, 0, 0, 0, 0, 0, 0, 0, 0, 0, 0, 0, 0, 0, 0, 0])
me_cube.materials.append(mat_red)
me_cube.materials.append(mat_metall)
me_cube.use_remesh_preserve_volume = False
me_cube.use_remesh_preserve_attributes = False
me_cube.use_mirror_vertex_groups = False
me_cube.update()
me_plane = bpy.data.meshes.new('Plane')
me_plane.from_pydata([(-1.0, -1.0, 0.0), (1.0, -1.0, 0.0), (-1.0, 1.0, 0.0), (1.0, 1.0, 0.0)], [], [(0, 1, 3, 2)])
me_plane.materials.append(mat_material_001)
me_plane.use_remesh_preserve_volume = False
me_plane.use_remesh_preserve_attributes = False
me_plane.use_mirror_vertex_groups = False
me_plane.update()

# ---- objects
ob_notizzettel_001 = bpy.data.objects.new('Notizzettel.001', None)
ob_notizzettel = bpy.data.objects.new('Notizzettel', None)
ob_notizzettel_004 = bpy.data.objects.new('Notizzettel.004', None)
ob_figur = bpy.data.objects.new('figur', None)
ob_frog = bpy.data.objects.new('Frog', None)
ob_mg_frog = bpy.data.objects.new('mg-frog', None)
ob_bodo = bpy.data.objects.new('Bodo', None)
ob_notizzettel_002 = bpy.data.objects.new('Notizzettel.002', None)
ob_henkel_001 = bpy.data.objects.new('henkel.001', me_plane_005)
ob_t_r = bpy.data.objects.new('tür', me_plane_004)
ob_henkel = bpy.data.objects.new('henkel', me_plane_001)
ob_k_hlschrank = bpy.data.objects.new('kühlschrank', me_cube)
ob_camera = bpy.data.objects.new('Camera', cam_camera)
ob_plane = bpy.data.objects.new('Plane', me_plane)

# ---- transforms, parenting, visibility, modifiers, constraints
ob_notizzettel_001.location = (-0.09806, -1.507, -0.8799)
ob_notizzettel_001.rotation_euler = (0.0, 0.2116, 0.0)
ob_notizzettel_001.scale = (0.118, 0.118, 0.118)
ob_notizzettel_001.empty_image_offset = (0.0, 0.0)
ob_notizzettel_001.show_instancer_for_render = False
ob_notizzettel_001.instance_type = 'COLLECTION'
ob_notizzettel_001.lineart.crease_threshold = 0.0
ob_notizzettel.location = (-0.01689, -1.516, 0.7851)
ob_notizzettel.rotation_euler = (0.0, 0.4474, 0.0)
ob_notizzettel.scale = (0.118, 0.118, 0.118)
ob_notizzettel.empty_image_offset = (0.0, 0.0)
ob_notizzettel.show_instancer_for_render = False
ob_notizzettel.instance_type = 'COLLECTION'
ob_notizzettel.lineart.crease_threshold = 0.0
ob_notizzettel_004.location = (-1.301, -1.506, 1.488)
ob_notizzettel_004.rotation_euler = (0.0, -0.154, 0.0)
ob_notizzettel_004.scale = (0.118, 0.118, 0.118)
ob_notizzettel_004.empty_image_offset = (0.0, 0.0)
ob_notizzettel_004.show_instancer_for_render = False
ob_notizzettel_004.instance_type = 'COLLECTION'
ob_notizzettel_004.lineart.crease_threshold = 0.0
ob_figur.location = (-0.1278, -1.546, -0.5155)
ob_figur.rotation_euler = (0.0, -0.0, 9.35)
ob_figur.scale = (0.04842, 0.04842, 0.04842)
ob_figur.empty_image_offset = (0.0, 0.0)
ob_figur.show_instancer_for_render = False
ob_figur.instance_type = 'COLLECTION'
ob_figur.lineart.crease_threshold = 0.0
ob_frog.location = (-0.7838, -1.523, 0.5124)
ob_frog.rotation_euler = (0.0, -0.0, -1.627)
ob_frog.scale = (0.03537, 0.03537, 0.03537)
ob_frog.empty_image_offset = (0.0, 0.0)
ob_frog.show_instancer_for_render = False
ob_frog.instance_type = 'COLLECTION'
ob_frog.lineart.crease_threshold = 0.0
ob_mg_frog.location = (0.1729, -1.504, 1.244)
ob_mg_frog.scale = (0.04237, 0.04237, 0.04237)
ob_mg_frog.empty_image_offset = (0.0, 0.0)
ob_mg_frog.show_instancer_for_render = False
ob_mg_frog.instance_type = 'COLLECTION'
ob_mg_frog.lineart.crease_threshold = 0.0
ob_bodo.location = (-1.348, -1.539, 1.885)
ob_bodo.scale = (0.04057, 0.04057, 0.04057)
ob_bodo.empty_image_offset = (0.0, 0.0)
ob_bodo.show_instancer_for_render = False
ob_bodo.instance_type = 'COLLECTION'
ob_bodo.lineart.crease_threshold = 0.0
ob_notizzettel_002.location = (-0.7464, -1.473, 0.2316)
ob_notizzettel_002.rotation_euler = (0.0729, -0.1552, 12.58)
ob_notizzettel_002.scale = (0.1176, 0.1176, 0.1176)
ob_notizzettel_002.empty_image_offset = (0.0, 0.0)
ob_notizzettel_002.show_instancer_for_render = False
ob_notizzettel_002.instance_type = 'COLLECTION'
ob_notizzettel_002.lineart.crease_threshold = 0.0
ob_henkel_001.location = (0.7369, 0.432, 2.888)
ob_henkel_001.lineart.crease_threshold = 0.0
ob_t_r.location = (-0.0006462, -0.2668, 5.057e-08)
ob_t_r.lineart.crease_threshold = 0.0
_m = ob_t_r.modifiers.new('Mirror', 'MIRROR')
ob_henkel.location = (0.7382, 0.4368, 4.516)
ob_henkel.lineart.crease_threshold = 0.0
ob_k_hlschrank.location = (0.0, 0.0, 2.752)
ob_k_hlschrank.scale = (1.473, 1.0, 3.193)
ob_k_hlschrank.lock_rotations_4d = False
ob_k_hlschrank.empty_display_type = 'ARROWS'
ob_k_hlschrank.lineart.crease_threshold = 0.0
_m = ob_k_hlschrank.modifiers.new('Mirror', 'MIRROR')
ob_camera.location = (-1.102, -12.75, 3.495)
ob_camera.rotation_euler = (1.494, -2.441e-06, 0.002798)
ob_camera.scale = (1.0, 1.0, 1.0)
ob_camera.lineart.crease_threshold = 0.0
ob_plane.location = (2.511, -2.539, 13.52)
ob_plane.scale = (16.01, 16.01, 16.01)
ob_plane.lineart.crease_threshold = 0.0
ob_notizzettel_001.instance_collection = None
ob_notizzettel.instance_collection = None
ob_notizzettel_004.instance_collection = None
ob_figur.instance_collection = col_figur
ob_frog.instance_collection = col_frog
ob_mg_frog.instance_collection = col_mg_frog
ob_bodo.instance_collection = col_bodo
ob_notizzettel_002.instance_collection = None

# ---- collection membership
col_collection_1.objects.link(ob_notizzettel_001)
col_collection_1.objects.link(ob_notizzettel)
col_collection_1.objects.link(ob_notizzettel_004)
col_collection_1.objects.link(ob_figur)
col_collection_1.objects.link(ob_frog)
col_collection_1.objects.link(ob_mg_frog)
col_collection_1.objects.link(ob_bodo)
col_collection_1.objects.link(ob_notizzettel_002)
col_collection_1.objects.link(ob_henkel_001)
col_collection_1.objects.link(ob_t_r)
col_collection_1.objects.link(ob_henkel)
col_collection_1.objects.link(ob_k_hlschrank)
col_collection_2.objects.link(ob_notizzettel_001)
col_collection_2.objects.link(ob_notizzettel)
col_collection_2.objects.link(ob_notizzettel_004)
col_collection_2.objects.link(ob_figur)
col_collection_2.objects.link(ob_frog)
col_collection_2.objects.link(ob_mg_frog)
col_collection_2.objects.link(ob_bodo)
col_collection_2.objects.link(ob_notizzettel_002)
col_collection_2.objects.link(ob_camera)
col_collection_2.objects.link(ob_plane)

# ---- scene / render settings (as saved in the file)
scene.camera = ob_camera
scene.frame_start = 1; scene.frame_end = 250; scene.frame_set(1)
scene.render.engine = 'CYCLES'
scene.render.resolution_percentage = 50
scene.render.dither_intensity = 0.0
scene.cycles.use_denoising = False
scene.cycles.samples = 10
scene.cycles.sampling_pattern = 'TABULATED_SOBOL'
scene.cycles.light_sampling_threshold = 0.0
scene.cycles.use_adaptive_sampling = False
scene.cycles.use_light_tree = False
scene.cycles.blur_glossy = 0.0
scene.cycles.pixel_filter_type = 'GAUSSIAN'
scene.cycles.sample_clamp_indirect = 0.0
scene.view_settings.view_transform = 'Standard'
bpy.context.view_layer.update()
